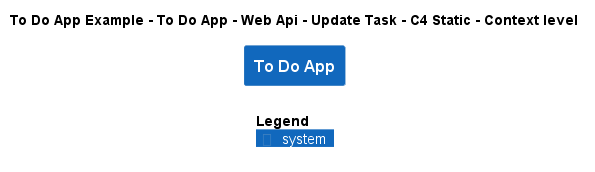

The diagram above was rendered by PlantUML. Its source (embedded in the PNG):
@startuml
!include ..\..\..\..\..\..\..\.c4s\C4_Context.puml

AddElementTag("c4interflow:lifecycle:new", $bgColor=green, $fontColor=#ffffff, $borderColor=green, $shadowing="False")
AddElementTag("c4interflow:lifecycle:changed", $bgColor=orange, $fontColor=#ffffff, $borderColor=orange, $shadowing="False")
AddElementTag("c4interflow:lifecycle:removed", $bgColor=red, $fontColor=#ffffff, $borderColor=red, $shadowing="False")

AddRelTag("c4interflow:lifecycle:new", $textColor=green, $lineColor=green)
AddRelTag("c4interflow:lifecycle:changed", $textColor=orange, $lineColor=orange)
AddRelTag("c4interflow:lifecycle:removed", $textColor=red, $lineColor=red)

SHOW_PERSON_PORTRAIT()
LAYOUT_TOP_DOWN()

skinparam linetype polyline

title To Do App Example - To Do App - Web Api - Update Task - C4 Static - Context level

System(ToDoAppExample.SoftwareSystems.ToDoApp, "To Do App", "")



SHOW_LEGEND()
@enduml